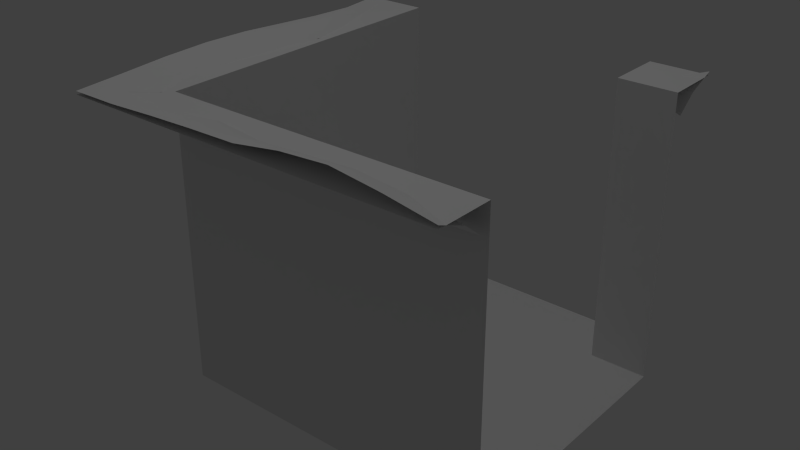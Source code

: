 # Source: part6.blend  (saved by Blender 2.62.0; exported with 4.5.12 LTS)
import bpy
from mathutils import Matrix  # noqa: F401  (used for matrix-valued properties, if any)

bpy.ops.wm.read_factory_settings(use_empty=True)
scene = bpy.context.scene
scene.name = 'Scene'

# ---- collections
col_collection_1 = bpy.data.collections.new('Collection 1'); scene.collection.children.link(col_collection_1)
col_collection_6 = bpy.data.collections.new('Collection 6'); scene.collection.children.link(col_collection_6)

# ---- materials (node trees are filled in below, after node groups)
mat_material_010 = bpy.data.materials.new('Material.010')
mat_material_010.alpha_threshold = 0.0
mat_material_010.use_transparent_shadow = False
mat_material_010.specular_color = (0.5, 0.5, 0.5)
mat_material_010.roughness = 0.5
mat_material_010.line_color = (0.0, 0.0, 0.0, 1.0)
mat_material_013 = bpy.data.materials.new('Material.013')
mat_material_013.alpha_threshold = 0.0
mat_material_013.use_transparent_shadow = False
mat_material_013.specular_color = (0.25, 0.25, 0.25)
mat_material_013.roughness = 0.5
mat_material_013.line_color = (0.0, 0.0, 0.0, 1.0)
mat_material_011 = bpy.data.materials.new('Material.011')
mat_material_011.alpha_threshold = 0.0
mat_material_011.use_transparent_shadow = False
mat_material_011.specular_color = (0.25, 0.25, 0.25)
mat_material_011.roughness = 0.5
mat_material_011.line_color = (0.0, 0.0, 0.0, 1.0)
mat_material_012 = bpy.data.materials.new('Material.012')
mat_material_012.alpha_threshold = 0.0
mat_material_012.use_transparent_shadow = False
mat_material_012.specular_color = (0.25, 0.25, 0.25)
mat_material_012.roughness = 0.5
mat_material_012.line_color = (0.0, 0.0, 0.0, 1.0)
mat_material = bpy.data.materials.new('Material')
mat_material.alpha_threshold = 0.0
mat_material.use_transparent_shadow = False
mat_material.roughness = 0.5
mat_material.line_color = (0.0, 0.0, 0.0, 1.0)
mat_material_001 = bpy.data.materials.new('Material.001')
mat_material_001.alpha_threshold = 0.0
mat_material_001.use_transparent_shadow = False
mat_material_001.specular_color = (0.5, 0.5, 0.5)
mat_material_001.roughness = 0.5
mat_material_001.line_color = (0.0, 0.0, 0.0, 1.0)
mat_material_002 = bpy.data.materials.new('Material.002')
mat_material_002.alpha_threshold = 0.0
mat_material_002.use_transparent_shadow = False
mat_material_002.specular_color = (0.5, 0.5, 0.5)
mat_material_002.roughness = 0.5
mat_material_002.line_color = (0.0, 0.0, 0.0, 1.0)
mat_material_003 = bpy.data.materials.new('Material.003')
mat_material_003.alpha_threshold = 0.0
mat_material_003.use_transparent_shadow = False
mat_material_003.specular_color = (0.5, 0.5, 0.5)
mat_material_003.roughness = 0.5
mat_material_003.line_color = (0.0, 0.0, 0.0, 1.0)
mat_material_004 = bpy.data.materials.new('Material.004')
mat_material_004.alpha_threshold = 0.0
mat_material_004.use_transparent_shadow = False
mat_material_004.specular_color = (0.5, 0.5, 0.5)
mat_material_004.roughness = 0.5
mat_material_004.line_color = (0.0, 0.0, 0.0, 1.0)
mat_material_005 = bpy.data.materials.new('Material.005')
mat_material_005.alpha_threshold = 0.0
mat_material_005.use_transparent_shadow = False
mat_material_005.specular_color = (0.5, 0.5, 0.5)
mat_material_005.roughness = 0.5
mat_material_005.line_color = (0.0, 0.0, 0.0, 1.0)
mat_material_006 = bpy.data.materials.new('Material.006')
mat_material_006.alpha_threshold = 0.0
mat_material_006.use_transparent_shadow = False
mat_material_006.specular_color = (0.5, 0.5, 0.5)
mat_material_006.roughness = 0.5
mat_material_006.line_color = (0.0, 0.0, 0.0, 1.0)
mat_material_008 = bpy.data.materials.new('Material.008')
mat_material_008.alpha_threshold = 0.0
mat_material_008.use_transparent_shadow = False
mat_material_008.specular_color = (0.125, 0.125, 0.125)
mat_material_008.roughness = 0.5
mat_material_008.line_color = (0.0, 0.0, 0.0, 1.0)
mat_material_007 = bpy.data.materials.new('Material.007')
mat_material_007.alpha_threshold = 0.0
mat_material_007.use_transparent_shadow = False
mat_material_007.specular_color = (0.25, 0.25, 0.25)
mat_material_007.roughness = 0.5
mat_material_007.line_color = (0.0, 0.0, 0.0, 1.0)
mat_material_009 = bpy.data.materials.new('Material.009')
mat_material_009.alpha_threshold = 0.0
mat_material_009.use_transparent_shadow = False
mat_material_009.specular_color = (0.25, 0.25, 0.25)
mat_material_009.roughness = 0.5
mat_material_009.line_color = (0.0, 0.0, 0.0, 1.0)

# ---- material node trees

# ---- world
world_world = bpy.data.worlds.new('World'); scene.world = world_world
world_world.color = (0.05088, 0.05088, 0.05088)
world_world.use_sun_shadow = False
world_world.sun_shadow_jitter_overblur = 0.0
world_world.cycles.sampling_method = 'MANUAL'
world_world.cycles.sample_map_resolution = 256

# ---- cameras
cam_camera_001 = bpy.data.cameras.new('Camera.001')
cam_camera_001.clip_end = 100.0
cam_camera_001.lens = 35.0
cam_camera_001.sensor_width = 32.0
cam_camera_001.sensor_height = 18.0
cam_camera_001.dof.focus_distance = 0.0
cam_camera_001.dof.aperture_fstop = 128.0

# ---- lights
light_lamp_001 = bpy.data.lights.new('Lamp.001', 'POINT')
light_lamp_001.transmission_factor = 0.0
light_lamp_001.cutoff_distance = 30.0
light_lamp_001.energy = 100.0
light_lamp_001.shadow_buffer_clip_start = 1.001
light_lamp_001.shadow_soft_size = 1.0
light_lamp_001.shadow_maximum_resolution = 0.006
light_lamp_001.use_absolute_resolution = True
light_lamp_001.cycles.use_multiple_importance_sampling = False

# ---- meshes
me_cube_009 = bpy.data.meshes.new('Cube.009')
me_cube_009.from_pydata([(-1.0, -1.0, 1.517), (-1.0, 1.0, 1.517), (-1.0, 0.75, 1.385), (-1.0, 0.85, 1.461), (-1.0, 1.0, 1.517), (-1.0, 0.7, 0.0), (-1.0, 0.7, 1.5), (-1.0, -0.7, 1.5), (-1.0, -0.7, 0.0), (-1.0, -1.0, 1.5), (-1.0, 1.0, 1.5), (1.0, -1.0, 1.517), (-0.85, -1.0, 1.457), (1.0, -1.0, 1.517), (-0.75, -1.0, 1.478), (1.0, -1.0, 1.5), (-1.0, -1.0, 1.5), (-0.7, -1.0, 1.5), (0.7, -1.0, 1.5), (-0.7, -1.0, 1.5), (-0.7, -1.0, 0.0), (0.7, -1.0, 0.0), (-0.7, -1.0, 0.0), (0.7, -1.0, 1.5), (0.7, -1.0, 0.0), (-1.0, 1.0, 1.517), (1.0, 1.0, 1.517), (1.0, -1.0, 1.517), (1.0, 1.629e-07, 1.546), (1.0, -0.5, 1.512), (1.0, 0.5, 1.545), (1.0, -0.25, 1.529), (1.0, 0.25, 1.552), (-1.0, 1.0, 1.517), (-1.0, 0.75, 1.376), (-1.192e-07, 1.0, 1.542), (-0.5, 1.0, 1.594), (0.5, 1.0, 1.53), (-0.75, 1.0, 1.561), (-0.25, 1.0, 1.579), (0.75, 1.0, 1.518), (0.25, 1.0, 1.538), (-1.0, 0.85, 1.457), (-1.192e-07, 0.85, 1.5), (0.5, 0.85, 1.495), (-0.5, 0.85, 1.525), (0.25, 0.85, 1.526), (-0.25, 0.85, 1.515), (-0.7629, 0.85, 1.497), (1.0, 0.75, 1.53), (1.0, -0.75, 1.502), (0.85, -1.0, 1.461), (-0.743, 0.7492, 1.37), (-0.25, 0.7333, 1.39), (0.25, 0.7191, 1.391), (-0.5, 0.7163, 1.384), (0.5, 0.7585, 1.388), (-1.192e-07, 0.7285, 1.386), (-0.7, -0.7, -2.98e-08), (0.7, -1.0, 2.086e-08), (0.7, -1.0, 1.5), (-1.0, 0.7, 1.5), (-1.0, 0.7, -2.98e-08), (0.7, 0.7, 2.086e-08), (0.7, 0.7, 1.5), (1.0, 1.0, 1.5), (-1.0, 1.0, 1.5), (1.0, -1.0, 1.5), (0.8721, -0.7415, 1.5), (0.8601, 0.85, 1.509), (0.8585, 0.25, 1.529), (0.8585, -0.25, 1.552), (0.8585, 0.5, 1.512), (0.8585, -0.5, 1.545), (0.8585, 6.481e-08, 1.546), (0.739, 5.58e-08, 1.471), (0.739, -0.5, 1.465), (0.739, 0.5, 1.464), (0.739, -0.25, 1.502), (0.739, 0.25, 1.459), (0.739, 0.75, 1.502), (0.75, -0.7159, 1.491), (0.75, -1.0, 1.385), (-0.7, -1.0, -2.98e-08), (-1.0, -0.7, -2.98e-08), (-1.0, -1.0, 1.5), (-1.0, -0.7, 1.5), (-0.7, -1.0, 1.5), (-0.7, -0.7, 1.5), (-0.7319, -0.7448, 1.494), (-1.0, -1.0, 1.517), (-0.8273, -0.832, 1.486), (-1.0, -0.85, 1.457), (-1.0, -0.75, 1.376)], [(2, 3), (3, 4), (5, 6), (5, 8), (6, 10), (7, 8), (7, 9), (15, 18), (16, 17), (19, 20), (21, 22), (23, 24), (25, 38), (11, 51), (0, 92)], [(44, 69, 40, 37), (46, 44, 37, 41), (43, 46, 41, 35), (47, 43, 35, 39), (45, 47, 39, 36), (48, 45, 36, 38), (38, 33, 42, 48), (68, 51, 27, 50), (45, 48, 52, 55), (47, 45, 55, 53), (44, 46, 54, 56), (69, 44, 56, 80), (43, 47, 53, 57), (46, 43, 57, 54), (61, 62, 63, 64), (58, 59, 63, 62), (61, 64, 65, 66), (34, 52, 48, 42), (50, 29, 73, 68), (30, 49, 69, 72), (32, 30, 72, 70), (29, 31, 71, 73), (28, 32, 70, 74), (31, 28, 74, 71), (71, 74, 75, 78), (74, 70, 79, 75), (73, 71, 78, 76), (70, 72, 77, 79), (72, 69, 80, 77), (68, 73, 76, 81), (59, 60, 64, 63), (60, 67, 65, 64), (26, 40, 69, 49), (51, 68, 81, 82), (84, 86, 88, 58), (58, 88, 87, 83), (85, 87, 88, 86), (58, 83, 59), (58, 62, 84), (12, 14, 89, 91), (90, 12, 91), (89, 93, 92, 91), (90, 91, 92)])
me_cube_009.polygons.foreach_set('use_smooth', [1, 1, 1, 1, 1, 1, 1, 1, 1, 1, 1, 1, 1, 1, 0, 0, 0, 1, 1, 1, 1, 1, 1, 1, 1, 1, 1, 1, 1, 1, 0, 0, 1, 1, 0, 0, 0, 0, 0, 1, 1, 1, 1])
me_cube_009.polygons.foreach_set('material_index', [4, 4, 4, 4, 4, 4, 4, 4, 4, 4, 4, 4, 4, 4, 4, 4, 4, 4, 7, 7, 7, 7, 7, 7, 7, 7, 7, 7, 7, 7, 4, 4, 8, 8, 4, 4, 4, 4, 4, 11, 4, 4, 4])
_uv = me_cube_009.uv_layers.new(name='UVTex')
_uv.uv.foreach_set('vector', [0.6389, 0.252, 0.6389, 0.07605, 0.6633, 0.1298, 0.6633, 0.252, 0.6389, 0.3741, 0.6389, 0.252, 0.6633, 0.252, 0.6633, 0.3741, 0.6389, 0.4963, 0.6389, 0.3741, 0.6633, 0.3741, 0.6633, 0.4963, 0.6389, 0.6184, 0.6389, 0.4963, 0.6633, 0.4963, 0.6633, 0.6184, 0.6389, 0.7406, 0.6389, 0.6184, 0.6633, 0.6184, 0.6633, 0.7406, 0.6389, 0.869, 0.6389, 0.7406, 0.6633, 0.7406, 0.6633, 0.8627, 0.6633, 0.8627, 0.6633, 0.9848, 0.6389, 0.9848, 0.6389, 0.869, 0.3797, 0.07018, 0.3376, 0.08097, 0.3376, 0.007679, 0.3783, 0.007679, 0.6389, 0.7406, 0.6389, 0.869, 0.6224, 0.8593, 0.6171, 0.7406, 0.6389, 0.6184, 0.6389, 0.7406, 0.6171, 0.7406, 0.6199, 0.6184, 0.6389, 0.252, 0.6389, 0.3741, 0.6175, 0.3741, 0.624, 0.252, 0.6389, 0.07605, 0.6389, 0.252, 0.624, 0.252, 0.6226, 0.1352, 0.6389, 0.4963, 0.6389, 0.6184, 0.6199, 0.6184, 0.6191, 0.4963, 0.6389, 0.3741, 0.6389, 0.4963, 0.6191, 0.4963, 0.6175, 0.3741, 0.997, 0.9128, 0.997, 0.06298, 0.6759, 0.06298, 0.6759, 0.9128, 0.05178, 0.8319, 0.003371, 0.1541, 0.2777, 0.1541, 0.2777, 0.9771, 0.2777, 0.9771, 0.2777, 0.1541, 0.3261, 0.008842, 0.3261, 0.9771, 0.6226, 0.9848, 0.6224, 0.8593, 0.6389, 0.869, 0.6389, 0.9848, 0.3783, 0.007679, 0.419, 0.007679, 0.419, 0.07683, 0.3797, 0.07018, 0.5819, 0.007679, 0.6226, 0.007679, 0.6389, 0.07605, 0.5819, 0.07683, 0.5411, 0.007679, 0.5819, 0.007679, 0.5819, 0.07683, 0.5411, 0.07683, 0.419, 0.007679, 0.4597, 0.007679, 0.4597, 0.07683, 0.419, 0.07683, 0.5004, 0.007679, 0.5411, 0.007679, 0.5411, 0.07683, 0.5004, 0.07683, 0.4597, 0.007679, 0.5004, 0.007679, 0.5004, 0.07683, 0.4597, 0.07683, 0.4597, 0.07683, 0.5004, 0.07683, 0.5004, 0.1352, 0.4597, 0.1352, 0.5004, 0.07683, 0.5411, 0.07683, 0.5411, 0.1352, 0.5004, 0.1352, 0.419, 0.07683, 0.4597, 0.07683, 0.4597, 0.1352, 0.419, 0.1352, 0.5411, 0.07683, 0.5819, 0.07683, 0.5819, 0.1352, 0.5411, 0.1352, 0.5819, 0.07683, 0.6389, 0.07605, 0.6226, 0.1352, 0.5819, 0.1352, 0.3797, 0.07018, 0.419, 0.07683, 0.419, 0.1352, 0.3838, 0.1298, 0.6751, 0.06085, 0.6751, 0.9108, 0.9963, 0.9108, 0.9963, 0.06085, 0.003371, 0.1541, 0.003371, 0.008842, 0.3261, 0.008842, 0.2777, 0.1541, 0.6633, 0.007679, 0.6633, 0.1298, 0.6389, 0.07605, 0.6226, 0.007679, 0.3376, 0.08097, 0.3797, 0.07018, 0.3838, 0.1298, 0.3376, 0.1298, 0.997, 0.06298, 0.997, 0.9128, 0.9403, 0.9128, 0.9403, 0.06298, 0.7318, 0.06085, 0.7318, 0.9108, 0.6751, 0.9108, 0.6751, 0.06085, 0.003371, 0.9771, 0.003371, 0.8319, 0.05178, 0.8319, 0.05178, 0.9771, 0.05178, 0.8319, 0.003371, 0.8319, 0.003371, 0.1541, 0.05178, 0.8319, 0.2777, 0.9771, 0.05178, 0.9771, 0.3376, 0.9116, 0.3376, 0.8627, 0.3791, 0.8538, 0.3649, 0.9005, 0.3376, 0.9848, 0.3376, 0.9116, 0.3649, 0.9005, 0.3791, 0.8538, 0.3783, 0.9848, 0.362, 0.9848, 0.3649, 0.9005, 0.3376, 0.9848, 0.3649, 0.9005, 0.362, 0.9848])
me_cube_009.materials.append(mat_material_010)
me_cube_009.materials.append(mat_material_013)
me_cube_009.materials.append(mat_material_011)
me_cube_009.materials.append(mat_material_012)
me_cube_009.materials.append(mat_material)
me_cube_009.materials.append(mat_material_001)
me_cube_009.materials.append(mat_material_002)
me_cube_009.materials.append(mat_material_003)
me_cube_009.materials.append(mat_material_004)
me_cube_009.materials.append(mat_material_005)
me_cube_009.materials.append(mat_material_006)
me_cube_009.materials.append(mat_material_008)
me_cube_009.materials.append(mat_material_007)
me_cube_009.materials.append(mat_material_009)
me_cube_009.use_remesh_preserve_volume = False
me_cube_009.use_remesh_preserve_attributes = False
me_cube_009.use_mirror_vertex_groups = False
me_cube_009.update()

# ---- objects
ob_cube_000 = bpy.data.objects.new('Cube_000', me_cube_009)
ob_camera_001 = bpy.data.objects.new('Camera.001', cam_camera_001)
ob_lamp_001 = bpy.data.objects.new('Lamp.001', light_lamp_001)

# ---- transforms, parenting, visibility, modifiers, constraints
ob_cube_000.location = (0.0, 0.0, 0.0)
ob_cube_000.rotation_euler = (0.0, 0.0, -3.142)
ob_cube_000.lineart.crease_threshold = 0.0
ob_camera_001.location = (7.481, -6.508, 5.344)
ob_camera_001.rotation_euler = (1.109, 0.01082, 0.8149)
ob_camera_001.scale = (1.0, 1.0, 1.0)
ob_camera_001.lineart.crease_threshold = 0.0
ob_lamp_001.location = (0.05569, 0.0001659, 6.576)
ob_lamp_001.rotation_euler = (0.6503, 0.05522, 1.866)
ob_lamp_001.scale = (1.0, 1.0, 1.0)
ob_lamp_001.lineart.crease_threshold = 0.0

# ---- collection membership
col_collection_1.objects.link(ob_cube_000)
col_collection_1.objects.link(ob_camera_001)
col_collection_1.objects.link(ob_lamp_001)
col_collection_6.objects.link(ob_cube_000)
col_collection_6.objects.link(ob_camera_001)
col_collection_6.objects.link(ob_lamp_001)

# ---- scene / render settings (as saved in the file)
scene.frame_start = 1; scene.frame_end = 250; scene.frame_set(1)
scene.render.engine = 'BLENDER_EEVEE_NEXT'
scene.render.image_settings.color_mode = 'RGB'
scene.render.image_settings.compression = 90
scene.render.resolution_percentage = 50
scene.render.dither_intensity = 0.0
scene.render.bake_margin = 2
scene.render.bake_bias = 0.0
scene.cycles.use_denoising = False
scene.cycles.samples = 10
scene.cycles.sampling_pattern = 'TABULATED_SOBOL'
scene.cycles.light_sampling_threshold = 0.0
scene.cycles.use_adaptive_sampling = False
scene.cycles.use_light_tree = False
scene.cycles.blur_glossy = 0.0
scene.cycles.volume_bounces = 1
scene.cycles.pixel_filter_type = 'GAUSSIAN'
scene.cycles.sample_clamp_indirect = 0.0
scene.view_settings.view_transform = 'Standard'
bpy.context.view_layer.update()

# ---- added for rendering (the .blend has no active camera): camera
cam_auto = bpy.data.cameras.new('AutoCamera')
cam_auto.lens = 50.0
cam_auto.sensor_width = 36.0
cam_auto.clip_end = 1000.0
ob_auto_camera = bpy.data.objects.new('AutoCamera', cam_auto)
scene.collection.objects.link(ob_auto_camera)
ob_auto_camera.location = (3.0038, -3.60456, 3.19993)
ob_auto_camera.rotation_euler = (1.09748, -7.21219e-08, 0.694738)
scene.camera = ob_auto_camera
bpy.context.view_layer.update()
